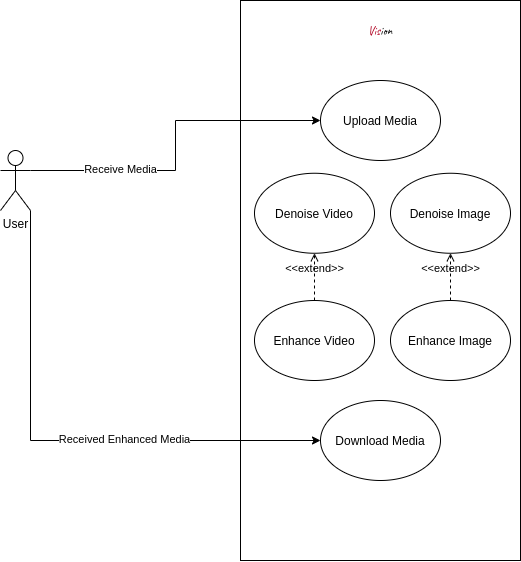

The diagram above was exported from draw.io. Its source (the exported page's mxGraphModel, read from the mxfile embedded in the PNG):
<mxGraphModel dx="1185" dy="694" grid="1" gridSize="10" guides="1" tooltips="1" connect="1" arrows="1" fold="1" page="1" pageScale="1" pageWidth="827" pageHeight="1169" math="0" shadow="0">
  <root>
    <mxCell id="0" />
    <mxCell id="1" parent="0" />
    <mxCell id="2ZgZP0qbv81xkAc-GTpQ-7" value="" style="rounded=0;whiteSpace=wrap;html=1;fillColor=none;" parent="1" vertex="1">
      <mxGeometry x="350" y="340" width="280" height="560" as="geometry" />
    </mxCell>
    <mxCell id="2ZgZP0qbv81xkAc-GTpQ-2" value="Denoise Video" style="ellipse;whiteSpace=wrap;html=1;fillColor=none;" parent="1" vertex="1">
      <mxGeometry x="364" y="512.75" width="120" height="80" as="geometry" />
    </mxCell>
    <mxCell id="2ZgZP0qbv81xkAc-GTpQ-3" value="Denoise Image" style="ellipse;whiteSpace=wrap;html=1;fillColor=none;" parent="1" vertex="1">
      <mxGeometry x="500" y="512.75" width="120" height="80" as="geometry" />
    </mxCell>
    <mxCell id="2ZgZP0qbv81xkAc-GTpQ-4" value="Enhance Image" style="ellipse;whiteSpace=wrap;html=1;fillColor=none;" parent="1" vertex="1">
      <mxGeometry x="500" y="640" width="120" height="80" as="geometry" />
    </mxCell>
    <mxCell id="2ZgZP0qbv81xkAc-GTpQ-5" value="Enhance Video" style="ellipse;whiteSpace=wrap;html=1;fillColor=none;" parent="1" vertex="1">
      <mxGeometry x="364" y="640" width="120" height="80" as="geometry" />
    </mxCell>
    <mxCell id="2ZgZP0qbv81xkAc-GTpQ-9" style="edgeStyle=orthogonalEdgeStyle;rounded=0;orthogonalLoop=1;jettySize=auto;html=1;exitX=1;exitY=0.3333333333333333;exitDx=0;exitDy=0;exitPerimeter=0;entryX=0;entryY=0.5;entryDx=0;entryDy=0;" parent="1" source="2ZgZP0qbv81xkAc-GTpQ-6" target="2ZgZP0qbv81xkAc-GTpQ-8" edge="1">
      <mxGeometry relative="1" as="geometry" />
    </mxCell>
    <mxCell id="2ZgZP0qbv81xkAc-GTpQ-10" value="Receive Media" style="edgeLabel;html=1;align=center;verticalAlign=middle;resizable=0;points=[];" parent="2ZgZP0qbv81xkAc-GTpQ-9" vertex="1" connectable="0">
      <mxGeometry x="-0.7905" y="1" relative="1" as="geometry">
        <mxPoint x="54" as="offset" />
      </mxGeometry>
    </mxCell>
    <mxCell id="2ZgZP0qbv81xkAc-GTpQ-12" style="edgeStyle=orthogonalEdgeStyle;rounded=0;orthogonalLoop=1;jettySize=auto;html=1;exitX=1;exitY=1;exitDx=0;exitDy=0;exitPerimeter=0;entryX=0;entryY=0.5;entryDx=0;entryDy=0;" parent="1" source="2ZgZP0qbv81xkAc-GTpQ-6" target="2ZgZP0qbv81xkAc-GTpQ-11" edge="1">
      <mxGeometry relative="1" as="geometry" />
    </mxCell>
    <mxCell id="2ZgZP0qbv81xkAc-GTpQ-13" value="Text" style="edgeLabel;html=1;align=center;verticalAlign=middle;resizable=0;points=[];" parent="2ZgZP0qbv81xkAc-GTpQ-12" vertex="1" connectable="0">
      <mxGeometry x="0.2436" y="2" relative="1" as="geometry">
        <mxPoint as="offset" />
      </mxGeometry>
    </mxCell>
    <mxCell id="2ZgZP0qbv81xkAc-GTpQ-14" value="Received Enhanced Media" style="edgeLabel;html=1;align=center;verticalAlign=middle;resizable=0;points=[];" parent="2ZgZP0qbv81xkAc-GTpQ-12" vertex="1" connectable="0">
      <mxGeometry x="0.2436" y="1" relative="1" as="geometry">
        <mxPoint as="offset" />
      </mxGeometry>
    </mxCell>
    <mxCell id="2ZgZP0qbv81xkAc-GTpQ-6" value="User" style="shape=umlActor;verticalLabelPosition=bottom;verticalAlign=top;html=1;outlineConnect=0;fillColor=none;" parent="1" vertex="1">
      <mxGeometry x="110" y="490" width="30" height="60" as="geometry" />
    </mxCell>
    <mxCell id="2ZgZP0qbv81xkAc-GTpQ-8" value="Upload Media" style="ellipse;whiteSpace=wrap;html=1;fillColor=none;" parent="1" vertex="1">
      <mxGeometry x="430" y="420" width="120" height="80" as="geometry" />
    </mxCell>
    <mxCell id="2ZgZP0qbv81xkAc-GTpQ-11" value="Download Media" style="ellipse;whiteSpace=wrap;html=1;fillColor=none;" parent="1" vertex="1">
      <mxGeometry x="430" y="740" width="120" height="80" as="geometry" />
    </mxCell>
    <mxCell id="2ZgZP0qbv81xkAc-GTpQ-15" value="&lt;font data-font-src=&quot;https://fonts.googleapis.com/css?family=Caveat&quot; face=&quot;Caveat&quot;&gt;&lt;font color=&quot;#b00020&quot;&gt;Vis&lt;/font&gt;ion&lt;/font&gt;" style="text;html=1;strokeColor=none;fillColor=none;align=center;verticalAlign=middle;whiteSpace=wrap;rounded=0;" parent="1" vertex="1">
      <mxGeometry x="470" y="360" width="40" height="20" as="geometry" />
    </mxCell>
    <mxCell id="kLnPkvOkzj_JGM-2O5Uj-3" value="&amp;lt;&amp;lt;extend&amp;gt;&amp;gt;" style="html=1;verticalAlign=bottom;labelBackgroundColor=none;endArrow=open;endFill=0;dashed=1;entryX=0.5;entryY=1;entryDx=0;entryDy=0;exitX=0.5;exitY=0;exitDx=0;exitDy=0;" edge="1" parent="1" source="2ZgZP0qbv81xkAc-GTpQ-4" target="2ZgZP0qbv81xkAc-GTpQ-3">
      <mxGeometry width="160" relative="1" as="geometry">
        <mxPoint x="670" y="650" as="sourcePoint" />
        <mxPoint x="830" y="650" as="targetPoint" />
      </mxGeometry>
    </mxCell>
    <mxCell id="kLnPkvOkzj_JGM-2O5Uj-6" value="&amp;lt;&amp;lt;extend&amp;gt;&amp;gt;" style="html=1;verticalAlign=bottom;labelBackgroundColor=none;endArrow=open;endFill=0;dashed=1;entryX=0.5;entryY=1;entryDx=0;entryDy=0;exitX=0.5;exitY=0;exitDx=0;exitDy=0;" edge="1" parent="1" source="2ZgZP0qbv81xkAc-GTpQ-5" target="2ZgZP0qbv81xkAc-GTpQ-2">
      <mxGeometry width="160" relative="1" as="geometry">
        <mxPoint x="400" y="690" as="sourcePoint" />
        <mxPoint x="560" y="690" as="targetPoint" />
      </mxGeometry>
    </mxCell>
  </root>
</mxGraphModel>